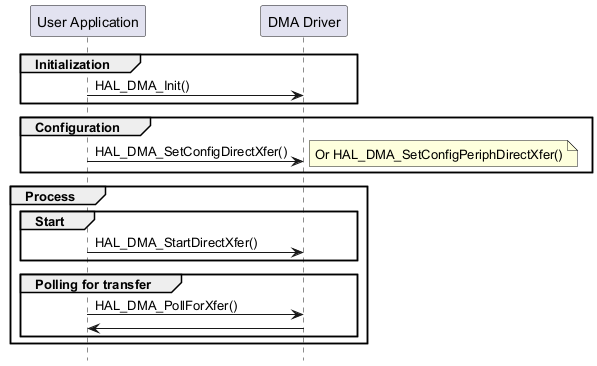

The diagram above was rendered by PlantUML. Its source (embedded in the PNG):
@startuml
hide footbox
participant "User Application" as part1
participant "DMA Driver"       as part3

group  Initialization
part1->part3 : HAL_DMA_Init()
end
group Configuration
part1->part3 : HAL_DMA_SetConfigDirectXfer()
note right : Or HAL_DMA_SetConfigPeriphDirectXfer()
end

group Process
    group  Start
        part1->part3 : HAL_DMA_StartDirectXfer()
    end
    group  Polling for transfer
        part1->part3 : HAL_DMA_PollForXfer()
        part3->part1:
    end
end

@enduml